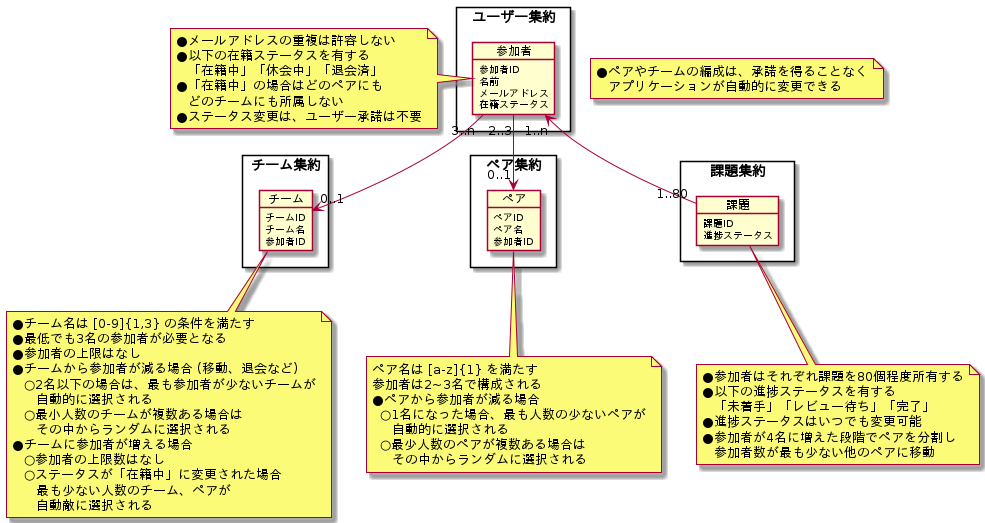

The diagram above was rendered by PlantUML. Its source (embedded in the PNG):
@startuml domainModel

/'
  集約: packages
  オブジェクト: objects
  メモ: notes
  関連: * → コンポジッション (インスタンス参照)
        > → 集約間の連携 (ID参照)
  多重度: "<>" -()- "<>"
'/

skinparam PackageStyle rectangle
' skinparam Linetype ortho

note as 仕様
    ●ペアやチームの編成は、承諾を得ることなく
       アプリケーションが自動的に変更できる
end note

package ユーザー集約 {
    object 参加者 {
        参加者ID
        名前
        メールアドレス
        在籍ステータス
    }
}

note left of 参加者 
    ●メールアドレスの重複は許容しない
    ●以下の在籍ステータスを有する
       「在籍中」「休会中」「退会済」
    ●「在籍中」の場合はどのペアにも
       どのチームにも所属しない
    ●ステータス変更は、ユーザー承諾は不要
end note

package チーム集約 {
    object チーム {
        チームID
        チーム名
        参加者ID
    }
}

note bottom of チーム
    ●チーム名は [0-9]{1,3} の条件を満たす
    ●最低でも3名の参加者が必要となる
    ●参加者の上限はなし
    ●チームから参加者が減る場合 (移動、退会など)
       ○2名以下の場合は、最も参加者が少ないチームが
          自動的に選択される
       ○最小人数のチームが複数ある場合は
          その中からランダムに選択される
    ●チームに参加者が増える場合
       ○参加者の上限数はなし
       ○ステータスが「在籍中」に変更された場合
          最も少ない人数のチーム、ペアが
          自動敵に選択される
end note
参加者 "3..n" -down-> "0..1" チーム

package ペア集約 {
    object ペア {
        ペアID
        ペア名
        参加者ID
    }
}

note bottom of ペア
    ペア名は [a-z]{1} を満たす
    参加者は2~3名で構成される
    ●ペアから参加者が減る場合
      ○1名になった場合、最も人数の少ないペアが
         自動的に選択される
      ○最少人数のペアが複数ある場合は
         その中からランダムに選択される
end note
参加者 "2..3" -down-> "0..1" ペア

package 課題集約 {
    object 課題 {
        課題ID
        進捗ステータス
    }
}

note bottom of 課題
    ●参加者はそれぞれ課題を80個程度所有する
    ●以下の進捗ステータスを有する
       「未着手」「レビュー待ち」「完了」
    ●進捗ステータスはいつでも変更可能
    ●参加者が4名に増えた段階でペアを分割し
       参加者数が最も少ない他のペアに移動
end note
参加者 "1..n" <-- "1..80" 課題

@enduml